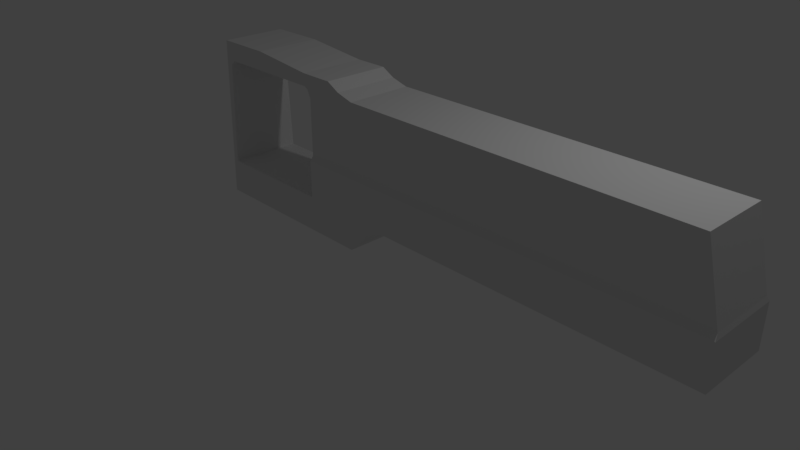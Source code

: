# Source: Rino.blend  (saved by Blender 2.79.0; exported with 4.5.12 LTS)
import bpy
from mathutils import Matrix  # noqa: F401  (used for matrix-valued properties, if any)

bpy.ops.wm.read_factory_settings(use_empty=True)
scene = bpy.context.scene
scene.name = 'Scene'

# ---- collections
col_collection_1 = bpy.data.collections.new('Collection 1'); scene.collection.children.link(col_collection_1)

# ---- materials (node trees are filled in below, after node groups)
mat_material = bpy.data.materials.new('Material')
mat_material.alpha_threshold = 0.0
mat_material.use_transparent_shadow = False
mat_material.roughness = 0.5
mat_material.line_color = (0.0, 0.0, 0.0, 1.0)

# ---- material node trees

# ---- world
world_world = bpy.data.worlds.new('World'); scene.world = world_world
world_world.color = (0.05088, 0.05088, 0.05088)
world_world.use_sun_shadow = False
world_world.sun_shadow_jitter_overblur = 0.0
world_world.cycles.sampling_method = 'MANUAL'

# ---- cameras
cam_camera = bpy.data.cameras.new('Camera')
cam_camera.clip_end = 100.0
cam_camera.lens = 35.0
cam_camera.sensor_width = 32.0
cam_camera.sensor_height = 18.0
cam_camera.ortho_scale = 7.314
cam_camera.dof.focus_distance = 0.0
cam_camera.dof.aperture_fstop = 128.0

# ---- lights
light_lamp = bpy.data.lights.new('Lamp', 'POINT')
light_lamp.transmission_factor = 0.0
light_lamp.cutoff_distance = 30.0
light_lamp.energy = 100.0
light_lamp.shadow_buffer_clip_start = 1.001
light_lamp.shadow_soft_size = 0.1
light_lamp.shadow_maximum_resolution = 0.006
light_lamp.use_absolute_resolution = True

# ---- meshes
me_cube = bpy.data.meshes.new('Cube')
me_cube.from_pydata([(8.896, 1.0, -1.0), (8.896, -1.0, -1.0), (-0.8771, -1.0, -1.854), (-0.8771, 1.0, -1.854), (8.41, 0.9051, 2.066), (8.41, -0.9051, 2.066), (-2.651, -0.9051, 2.392), (-2.651, 0.9051, 2.392), (8.896, 1.0, 0.1219), (8.896, -1.0, 0.1219), (-2.442, -1.0, 0.1219), (-2.442, 1.0, 0.1219), (-0.8771, 0.9051, 2.066), (-0.8771, -0.9051, 2.066), (-1.716, 0.9051, 2.392), (-1.716, -0.9051, 2.392), (-1.349, 0.9051, 2.195), (-1.349, -0.9051, 2.195), (0.2313, 1.0, -1.0), (0.2313, -1.0, -1.0), (-0.2983, 1.0, -1.242), (-0.2983, -1.0, -1.242), (-2.442, -0.9051, 0.2528), (-2.442, 0.9051, 0.2528), (8.86, 0.9051, 0.2528), (8.86, -0.9051, 0.2528), (-2.442, 1.0, -0.892), (-2.442, -1.0, -0.892), (-2.442, 0.9051, 1.78), (-2.442, -0.9051, 1.78), (-6.077, -0.9051, 2.576), (-6.077, 0.9051, 2.576), (-5.901, 0.9051, 1.937), (-5.901, -0.9051, 1.937), (-5.76, -0.9051, 2.058), (-5.76, 0.9051, 2.058), (-2.651, -0.9051, 2.058), (-2.651, 0.9051, 2.058), (-2.546, -0.9051, 2.001), (-2.546, 0.9051, 2.001), (-4.502, 0.9051, 2.576), (-4.502, -0.9051, 2.576), (-6.077, -1.0, -1.854), (-6.077, 1.0, -1.854), (-5.895, 1.0, -0.892), (-5.895, -1.0, -0.892)], [], [(14, 7, 6, 15), (8, 24, 25, 9), (10, 22, 23, 11), (11, 3, 26), (14, 28, 7), (2, 27, 45, 42), (2, 10, 27), (0, 8, 9, 1), (21, 10, 2), (11, 20, 3), (20, 21, 2, 3), (16, 23, 14), (16, 14, 15, 17), (12, 16, 17, 13), (12, 23, 16), (0, 1, 19, 18), (4, 12, 13, 5), (9, 25, 22, 10), (8, 0, 18, 11), (4, 24, 23, 12), (1, 9, 10, 19), (18, 19, 21, 20), (11, 18, 20), (19, 10, 21), (22, 13, 17), (22, 25, 5, 13), (23, 24, 8, 11), (15, 29, 22), (22, 17, 15), (25, 24, 4, 5), (23, 22, 29, 28), (26, 27, 10, 11), (34, 30, 33), (31, 35, 32), (35, 34, 33, 32), (40, 35, 31), (34, 41, 30), (41, 40, 31, 30), (15, 6, 29), (38, 6, 36), (7, 39, 37), (39, 38, 36, 37), (28, 29, 38, 39), (7, 28, 39), (29, 6, 38), (14, 23, 28), (6, 7, 40, 41), (36, 6, 41, 34), (7, 37, 35, 40), (37, 36, 34, 35), (33, 30, 42, 45), (3, 2, 42, 43), (27, 26, 44, 45), (26, 3, 43, 44), (30, 31, 43, 42), (31, 32, 44, 43), (32, 33, 45, 44)])
me_cube.materials.append(mat_material)
me_cube.use_remesh_preserve_volume = False
me_cube.use_remesh_preserve_attributes = False
me_cube.use_mirror_vertex_groups = False
me_cube.update()

# ---- objects
ob_cube = bpy.data.objects.new('Cube', me_cube)
ob_lamp = bpy.data.objects.new('Lamp', light_lamp)
ob_camera = bpy.data.objects.new('Camera', cam_camera)

# ---- transforms, parenting, visibility, modifiers, constraints
ob_cube.location = (0.6418, -1.614e-07, 1.201)
ob_cube.scale = (0.4762, 0.4762, 0.4762)
ob_cube.lock_rotations_4d = False
ob_cube.empty_display_type = 'ARROWS'
ob_cube.lineart.crease_threshold = 0.0
ob_lamp.location = (4.076, 1.005, 5.904)
ob_lamp.rotation_euler = (0.6503, 0.05522, 1.866)
ob_lamp.lock_rotations_4d = False
ob_lamp.empty_display_type = 'ARROWS'
ob_lamp.color = (0.0, 0.0, 0.0, 0.0)
ob_lamp.lineart.crease_threshold = 0.0
ob_camera.location = (7.481, -6.508, 5.344)
ob_camera.rotation_euler = (1.109, 0.0, 0.8149)
ob_camera.lock_rotations_4d = False
ob_camera.empty_display_type = 'ARROWS'
ob_camera.color = (0.0, 0.0, 0.0, 0.0)
ob_camera.display_type = 'WIRE'
ob_camera.lineart.crease_threshold = 0.0

# ---- collection membership
col_collection_1.objects.link(ob_cube)
col_collection_1.objects.link(ob_lamp)
col_collection_1.objects.link(ob_camera)

# ---- scene / render settings (as saved in the file)
scene.camera = ob_camera
scene.frame_start = 1; scene.frame_end = 250; scene.frame_set(1)
scene.render.engine = 'BLENDER_EEVEE_NEXT'
scene.render.resolution_percentage = 50
scene.render.dither_intensity = 0.0
scene.cycles.use_denoising = False
scene.cycles.samples = 128
scene.cycles.sampling_pattern = 'TABULATED_SOBOL'
scene.cycles.use_adaptive_sampling = False
scene.cycles.use_light_tree = False
scene.cycles.blur_glossy = 0.0
scene.cycles.sample_clamp_indirect = 0.0
scene.view_settings.view_transform = 'Standard'
bpy.context.view_layer.update()
